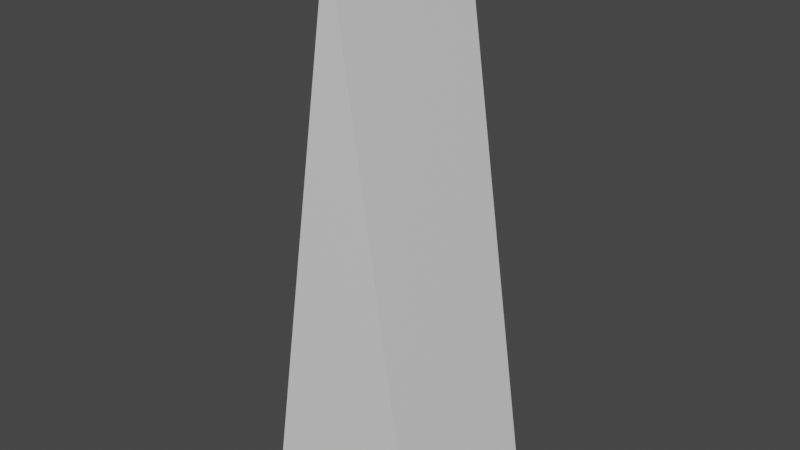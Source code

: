 # Source: TestePersonage.blend  (saved by Blender 3.2.14; exported with 4.5.12 LTS)
import bpy
from mathutils import Matrix  # noqa: F401  (used for matrix-valued properties, if any)

bpy.ops.wm.read_factory_settings(use_empty=True)
scene = bpy.context.scene
scene.name = 'Scene'

# ---- collections
col_collection = bpy.data.collections.new('Collection'); scene.collection.children.link(col_collection)

# ---- materials (node trees are filled in below, after node groups)
mat_material = bpy.data.materials.new('Material')
mat_material.alpha_threshold = 0.0
mat_material.use_transparent_shadow = False
mat_material.line_color = (0.0, 0.0, 0.0, 1.0)

# ---- material node trees
mat_material.use_nodes = True; mat_material.node_tree.nodes.clear()
_N = mat_material.node_tree.nodes; _L = mat_material.node_tree.links
n0 = _N.new('ShaderNodeOutputMaterial'); n0.name = 'Material Output'; n0.location = (300, 300)
n1 = _N.new('ShaderNodeBsdfPrincipled'); n1.name = 'Principled BSDF'; n1.location = (10, 300)
n1.distribution = 'GGX'
n1.subsurface_method = 'RANDOM_WALK_SKIN'
n1.inputs[2].default_value = 0.4
n1.inputs[3].default_value = 1.45
n1.inputs[27].default_value = (0.0, 0.0, 0.0, 1.0)
n1.inputs[28].default_value = 1.0
_L.new(n1.outputs[0], n0.inputs[0])
n0.is_active_output = True

# ---- world
world_world = bpy.data.worlds.new('World'); scene.world = world_world
world_world.use_nodes = True; world_world.node_tree.nodes.clear()
_N = world_world.node_tree.nodes; _L = world_world.node_tree.links
n0 = _N.new('ShaderNodeOutputWorld'); n0.name = 'World Output'; n0.location = (300, 300)
n1 = _N.new('ShaderNodeBackground'); n1.name = 'Background'; n1.location = (10, 300)
n1.inputs[0].default_value = (0.05088, 0.05088, 0.05088, 1.0)
_L.new(n1.outputs[0], n0.inputs[0])
n0.is_active_output = True
world_world.color = (0.05088, 0.05088, 0.05088)
world_world.use_sun_shadow = False
world_world.sun_shadow_jitter_overblur = 0.0

# ---- meshes
me_cube = bpy.data.meshes.new('Cube')
me_cube.from_pydata([(-1.141, 1.0, -2.213), (-1.141, -1.0, -2.213), (0.8588, 1.0, -2.213), (0.8588, -1.0, -2.213), (-0.1412, 1.0, 4.426), (-0.1412, -1.0, 4.426)], [], [(0, 4, 2), (3, 2, 4, 5), (5, 1, 3), (1, 0, 2, 3), (5, 4, 0, 1)])
_uv = me_cube.uv_layers.new(name='UVMap')
_uv.uv.foreach_set('vector', [0.625, 0.5, 0.875, 0.75, 0.625, 0.75, 0.375, 0.75, 0.625, 0.75, 0.625, 1.0, 0.375, 1.0, 0.125, 0.5, 0.375, 0.5, 0.375, 0.75, 0.375, 0.5, 0.625, 0.5, 0.625, 0.75, 0.375, 0.75, 0.375, 0.25, 0.625, 0.25, 0.625, 0.5, 0.375, 0.5])
me_cube.materials.append(mat_material)
me_cube.use_mirror_vertex_groups = False
me_cube.update()

# ---- objects
ob_cube = bpy.data.objects.new('Cube', me_cube)

# ---- transforms, parenting, visibility, modifiers, constraints
ob_cube.location = (0.0, 0.0, 0.0)
ob_cube.lock_rotations_4d = False
ob_cube.empty_display_type = 'ARROWS'
ob_cube.lineart.crease_threshold = 0.0

# ---- collection membership
col_collection.objects.link(ob_cube)

# ---- scene / render settings (as saved in the file)
scene.frame_start = 1; scene.frame_end = 250; scene.frame_set(1)
scene.render.engine = 'BLENDER_EEVEE_NEXT'
scene.cycles.sampling_pattern = 'TABULATED_SOBOL'
scene.cycles.use_light_tree = False
scene.view_settings.view_transform = 'Filmic'
bpy.context.view_layer.update()

# ---- added for rendering (the .blend has no active camera and no usable light): camera, sun
cam_auto = bpy.data.cameras.new('AutoCamera')
cam_auto.lens = 50.0
cam_auto.sensor_width = 36.0
cam_auto.clip_end = 1000.0
ob_auto_camera = bpy.data.objects.new('AutoCamera', cam_auto)
scene.collection.objects.link(ob_auto_camera)
ob_auto_camera.location = (6.53542, -8.01196, 6.44778)
ob_auto_camera.rotation_euler = (1.09748, -7.21219e-08, 0.694738)
scene.camera = ob_auto_camera
light_auto_sun = bpy.data.lights.new('AutoSun', 'SUN')
light_auto_sun.energy = 3.0
light_auto_sun.angle = 0.0523599
ob_auto_sun = bpy.data.objects.new('AutoSun', light_auto_sun)
scene.collection.objects.link(ob_auto_sun)
ob_auto_sun.rotation_euler = (0.872665, 0.174533, 0.523599)
bpy.context.view_layer.update()
